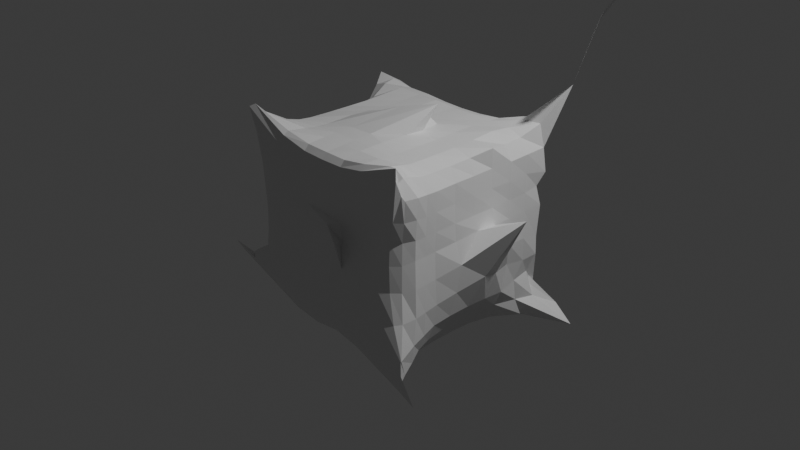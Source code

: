 # Source: UniqueGeometry.blend  (saved by Blender 4.2.66; exported with 4.5.12 LTS)
import bpy
from mathutils import Matrix  # noqa: F401  (used for matrix-valued properties, if any)

bpy.ops.wm.read_factory_settings(use_empty=True)
scene = bpy.context.scene
scene.name = 'Scene'

# ---- collections
col_collection = bpy.data.collections.new('Collection'); scene.collection.children.link(col_collection)

# ---- materials (node trees are filled in below, after node groups)
mat_material = bpy.data.materials.new('Material')
mat_material.alpha_threshold = 0.0
mat_material.use_transparent_shadow = False
mat_material.roughness = 0.5
mat_material.line_color = (0.0, 0.0, 0.0, 1.0)

# ---- material node trees
mat_material.use_nodes = True; mat_material.node_tree.nodes.clear()
_N = mat_material.node_tree.nodes; _L = mat_material.node_tree.links
n0 = _N.new('ShaderNodeOutputMaterial'); n0.name = 'Material Output'; n0.location = (300, 300)
n1 = _N.new('ShaderNodeBsdfPrincipled'); n1.name = 'Principled BSDF'; n1.location = (10, 300)
n1.inputs[3].default_value = 1.45
_L.new(n1.outputs[0], n0.inputs[0])
n0.is_active_output = True

# ---- world
world_world = bpy.data.worlds.new('World'); scene.world = world_world
world_world.use_nodes = True; world_world.node_tree.nodes.clear()
_N = world_world.node_tree.nodes; _L = world_world.node_tree.links
n0 = _N.new('ShaderNodeOutputWorld'); n0.name = 'World Output'; n0.location = (300, 300)
n1 = _N.new('ShaderNodeBackground'); n1.name = 'Background'; n1.location = (10, 300)
n1.inputs[0].default_value = (0.05088, 0.05088, 0.05088, 1.0)
_L.new(n1.outputs[0], n0.inputs[0])
n0.is_active_output = True
world_world.color = (0.05088, 0.05088, 0.05088)
world_world.sun_shadow_jitter_overblur = 0.0

# ---- cameras
cam_camera = bpy.data.cameras.new('Camera')
cam_camera.clip_end = 100.0
cam_camera.ortho_scale = 7.314

# ---- lights
light_light = bpy.data.lights.new('Light', 'POINT')
light_light.energy = 1000.0
light_light.shadow_soft_size = 0.1

# ---- meshes
me_cube = bpy.data.meshes.new('Cube')
me_cube.from_pydata([(1.176, 1.163, 1.448), (0.9601, 0.9396, -0.7193), (1.079, -1.053, 1.053), (1.068, -1.005, -1.041), (-0.9823, 0.9396, 1.001), (-0.5144, 1.117, -0.7789), (-0.9963, -0.9884, 1.107), (-1.341, -0.8607, -0.6072), (1.666, 0.8781, 2.31), (1.312, 1.285, 2.055), (1.96, 1.96, 3.384), (2.51, -2.51, 2.51), (0.9199, -0.9199, 0.9199), (0.6935, -0.6935, 0.6935), (0.9685, -1.24, 0.8269), (0.6258, -2.766, 1.522), (0.6062, -2.679, 1.474), (2.467, -3.592, 1.29), (0.806, -0.806, -0.806), (1.346, -3.426, -1.887), (1.389, -0.4547, -1.705), (-0.3097, 1.225, -0.8379), (0.9581, 0.9794, 1.041), (-1.001, 0.8618, 1.036), (1.025, 0.9311, -0.8297), (0.9997, 0.998, 0.1803), (-0.906, -0.9612, 0.1448), (0.8711, -0.9467, 0.1453), (-0.8872, 0.9475, 0.151), (0.9997, 0.998, 0.1803), (-0.9739, 0.8646, 0.1531), (-1.401, -0.7964, -0.6428), (1.029, -0.9205, 1.063), (-0.9697, -0.9381, 1.062), (1.049, -0.9124, -0.9576), (-0.9643, -0.899, 0.142), (0.9526, -0.862, 0.1452), (-0.8888, 0.004276, 0.914), (0.8626, 0.00671, -0.8208), (-1.047, -0.006308, 0.1848), (-0.8964, 0.02459, -0.8367), (0.947, 0.001803, 0.9573), (1.05, 0.03592, 0.2364), (-0.9339, -0.9755, 0.6368), (1.006, 1.043, 0.5282), (0.9796, -0.9998, 0.6385), (-0.9561, 0.9466, 0.6751), (1.006, 1.043, 0.5282), (-1.057, 0.8683, 0.7002), (-0.9843, -0.9112, 0.6197), (1.015, -0.8966, 0.6143), (1.02, 0.002621, 0.5943), (-1.026, -8.675e-05, 0.595), (0.02165, 0.9792, -0.8979), (0.006653, -0.9812, 0.9398), (0.01667, -0.9444, -0.8325), (0.004143, 0.9418, 0.8831), (0.01989, 0.9198, -0.9921), (0.002466, 0.877, 0.9656), (0.2239, 1.205, 0.2621), (0.2241, -1.125, 0.4006), (0.01305, -0.8745, -0.9434), (0.007103, -0.9271, 0.9999), (0.1799, 0.1891, 1.142), (0.01404, -0.01283, -1.042), (0.01109, 1.022, 0.595), (0.01164, -0.9997, 0.5949), (1.003, 0.9702, -0.3668), (0.9459, -0.9615, -0.4432), (-0.8736, 0.9773, -0.4088), (1.003, 0.9702, -0.3668), (-0.9814, 0.94, -0.4076), (-0.964, -0.9536, -0.3892), (1.0, -0.8986, -0.4334), (-1.043, -0.8848, -0.3882), (1.116, 0.08763, -0.2506), (-1.121, 0.01028, -0.1404), (0.07357, -1.014, -0.3369), (0.05227, 1.059, -0.398), (-0.9131, -0.9632, -0.108), (0.9961, 0.9698, -0.1628), (0.8766, -0.9433, -0.1321), (-0.8697, 0.9477, -0.1225), (0.9961, 0.9698, -0.1628), (-0.9779, 0.8664, -0.1181), (0.9564, -0.8657, -0.1305), (-0.9745, -0.901, -0.1061), (1.415, 0.3045, 0.3749), (-1.076, -0.007121, -0.03152), (0.4759, -1.258, 0.3489), (0.4153, 1.366, 0.03752), (0.9346, 0.9571, -0.6383), (1.081, -0.9999, -0.7623), (-0.73, 1.032, -0.648), (0.9421, 0.9048, -0.5645), (-0.7792, 1.002, -0.6683), (1.086, -0.9954, -0.755), (-1.313, -0.8302, -0.5483), (0.966, 0.01403, -0.621), (-1.058, 0.08323, -0.608), (0.01834, -0.9833, -0.6988), (0.02308, 1.025, -0.6978), (-1.267, -0.9058, -0.5339), (-0.9802, -0.9905, 0.9386), (0.9992, 1.002, 0.7963), (1.092, -1.003, 0.9365), (-1.044, 0.9451, 0.9528), (0.9992, 1.002, 0.7963), (-1.201, 0.863, 1.066), (-0.9991, -0.9237, 0.8715), (1.074, -0.9417, 0.8652), (1.011, 0.0009955, 0.7986), (-1.005, 0.0009698, 0.8006), (0.003891, 0.9956, 0.7816), (0.008022, -1.002, 0.8065), (-0.9576, -0.4439, -0.8412), (0.9419, -0.474, 0.9543), (1.01, -0.4963, 0.1872), (-0.8983, -0.4664, 0.9258), (0.8852, -0.4514, -0.8442), (-1.005, -0.4993, 0.1726), (-1.004, -0.4999, 0.5987), (1.025, -0.5011, 0.597), (0.06562, -0.4339, 1.061), (0.0003165, -0.504, -0.9986), (-1.05, -0.4326, -0.3334), (1.01, -0.4652, -0.3904), (-1.009, -0.4818, -0.07028), (1.016, -0.4924, -0.1043), (0.9659, -0.4511, -0.6441), (-1.07, -0.4514, -0.653), (-1.005, -0.4999, 0.806), (1.031, -0.5025, 0.809), (-0.9208, 0.4958, 0.9422), (0.889, 0.4987, -0.8281), (-1.139, 0.4476, 0.2152), (-0.8183, 0.5463, -0.8749), (0.9267, 0.5039, 0.9465), (1.02, 0.509, 0.1902), (1.02, 0.5066, 0.5904), (-1.04, 0.4976, 0.6129), (0.02827, 0.4833, -1.067), (0.005961, 0.5064, 1.008), (0.9832, 0.5466, -0.3407), (-1.101, 0.459, -0.3739), (1.031, 0.5176, -0.09197), (-1.634, 0.2144, 0.05406), (-0.9657, 0.5265, -0.6983), (0.9705, 0.4975, -0.643), (1.017, 0.507, 0.7962), (-1.032, 0.4992, 0.8249), (0.988, -0.954, -1.134), (0.5137, 0.9683, 0.9382), (0.5042, 0.8916, 0.9936), (0.5146, 1.038, 0.1579), (0.577, -0.9669, 1.069), (0.5099, 0.008686, 1.008), (0.5039, 1.013, 0.5912), (0.9307, 1.136, -0.9669), (0.6038, -1.033, 1.028), (1.008, 1.093, -1.106), (0.5194, -1.012, 0.1742), (0.844, -0.878, -1.143), (0.508, 0.001411, -1.004), (0.553, -1.025, 0.6329), (0.5889, -1.004, -0.4567), (0.5463, 1.032, -0.4236), (0.5258, -1.007, -0.1085), (0.5208, 1.045, -0.1199), (0.6868, 1.075, -0.721), (1.265, -1.013, -1.167), (0.6172, -1.05, 0.8924), (0.5021, 1.002, 0.7957), (0.5169, -0.4972, 1.016), (0.5321, -0.5002, -1.018), (0.5011, 0.5104, 1.013), (0.5644, 0.5264, -1.025), (-0.4544, 0.976, -0.8595), (-0.551, -0.9874, 1.02), (-0.4622, 0.9117, -0.9684), (-0.4753, -1.022, 0.2076), (-0.5854, -0.8818, -0.933), (-0.4927, -0.008063, -1.031), (-0.5216, -1.007, 0.6401), (-0.5761, -0.927, -0.7857), (-0.4999, 0.9496, 0.8965), (-0.5083, 0.8977, 0.9797), (-0.4731, 1.047, 0.1998), (-0.5378, -0.9381, 1.058), (-0.473, 0.02928, 1.029), (-0.5069, 1.029, 0.6011), (-0.4814, 1.045, -0.4062), (-0.5101, -1.003, -0.3901), (-0.4679, 1.077, -0.1017), (-0.4766, -1.013, -0.08655), (-0.5585, -0.9744, -0.6728), (-0.4714, 1.017, -0.7042), (-0.5115, 1.001, 0.8086), (-0.558, -1.012, 0.9002), (-0.5275, -0.4925, -0.9932), (-0.4887, -0.4854, 1.023), (-0.4689, 0.4908, -1.057), (-0.501, 0.5034, 1.008), (-0.545, 1.051, -0.8337), (-0.938, -1.016, 1.242), (-0.5408, 1.026, -0.9573), (-0.7493, -1.002, 0.1904), (-1.618, -0.7829, -0.6971), (-0.7531, 0.005198, -0.9994), (-0.807, -1.012, 0.6907), (-0.8048, -0.9944, -0.3911), (-0.7477, -0.9948, -0.101), (-1.209, -0.9474, -0.5683), (-0.9961, -1.048, 1.208), (-0.8043, -0.4898, -0.982), (-0.7004, 0.5255, -1.011), (-1.678, -0.8416, -0.5701), (-0.7598, 0.9517, 0.9404), (-0.7567, 0.8821, 0.9912), (-0.7543, 1.002, 0.1878), (-0.8613, -0.9575, 1.167), (-0.7465, 0.006043, 1.01), (-0.794, 0.9995, 0.6532), (-0.7349, 1.011, -0.4074), (-0.7181, 1.007, -0.1127), (-0.6447, 1.065, -0.7047), (-0.8159, 0.9988, 0.8793), (-0.7512, -0.4992, 1.016), (-0.7595, 0.5012, 1.014), (-0.2583, -0.9477, -0.8252), (-0.247, 0.9434, 0.884), (-0.2494, 0.8811, 0.9704), (-0.1192, 1.108, 0.2238), (-0.2514, -0.9266, 1.003), (-0.111, 0.1467, 1.114), (-0.2423, 1.024, 0.5966), (-0.2093, 1.058, -0.3957), (-0.03039, 1.222, -0.03431), (-0.2345, 1.016, -0.6953), (-0.2489, 0.9986, 0.7902), (-0.1941, -0.4412, 1.057), (-0.2456, 0.5059, 1.019), (-0.2335, 0.9695, -0.8764), (-0.2529, -0.9764, 0.946), (-0.2368, 0.915, -0.9851), (-0.1051, -1.064, 0.3202), (-0.2582, -0.8958, -0.9564), (-0.2283, -0.02506, -1.078), (-0.2373, -0.9978, 0.5962), (-0.2075, -1.014, -0.3589), (-0.001347, -1.111, 0.113), (-0.2507, -0.9862, -0.7023), (-0.2524, -1.003, 0.8143), (-0.253, -0.4985, -1.0), (-0.2008, 0.4508, -1.158), (0.3394, 0.9994, -0.8819), (0.2698, -0.9834, 0.9465), (0.3346, 0.9462, -1.0), (0.3098, -1.033, 0.2366), (0.3288, -0.8866, -0.9872), (0.2581, -0.001898, -1.012), (0.2654, -1.004, 0.6095), (0.2984, -1.006, -0.4065), (0.3311, -1.052, -0.05326), (0.3504, -0.9861, -0.7441), (0.2717, -1.014, 0.8146), (0.2666, -0.5004, -1.009), (0.2831, 0.509, -1.022), (0.359, -0.9502, -0.8987), (0.2561, 0.9482, 0.8978), (0.2533, 0.8791, 0.9727), (0.3135, 1.08, 0.1793), (0.268, -0.9327, 1.003), (0.2913, 0.04233, 1.032), (0.2576, 1.024, 0.5928), (0.2893, 1.051, -0.4116), (0.3284, 1.107, -0.09006), (0.3214, 1.025, -0.7045), (0.2532, 1.002, 0.7942), (0.278, -0.4782, 1.048), (0.2542, 0.5049, 1.009), (1.082, -0.9634, -1.071), (0.7948, 1.028, 1.062), (0.7507, 0.9396, 1.028), (0.7589, 1.016, 0.1947), (0.9552, -0.9987, 1.175), (0.754, 0.002351, 1.003), (0.7525, 1.046, 0.5917), (0.7885, 1.047, -0.4167), (0.7637, 1.055, -0.1016), (0.9304, 1.039, -0.7343), (0.7505, 1.017, 0.7953), (0.7669, -0.5027, 1.014), (0.7526, 0.5141, 1.029), (1.166, 1.15, -0.942), (1.12, -1.093, 1.236), (1.383, 1.143, -1.11), (0.7627, -1.006, 0.1856), (0.9815, -0.8846, -1.078), (0.7579, 0.002413, -1.001), (0.9021, -1.033, 0.7306), (0.8329, -1.003, -0.4567), (0.7668, -1.003, -0.118), (1.091, -1.007, -0.9114), (1.18, -1.149, 1.148), (0.7764, -0.4934, -1.011), (0.8033, 0.5224, -1.019), (-0.8896, -0.2392, 0.9162), (0.8652, -0.2316, -0.8253), (-1.024, -0.2487, 0.1784), (-1.019, -0.2496, 0.5949), (-1.06, -0.2055, -0.1046), (-1.034, -0.2261, -0.03374), (-1.105, -0.06028, -0.5427), (-1.001, -0.2488, 0.7998), (-0.9134, -0.2071, -0.8297), (0.9329, -0.2433, 0.9449), (1.024, -0.2345, 0.2043), (1.011, -0.2484, 0.5945), (0.3792, 0.1511, 1.299), (0.005157, -0.2523, -1.009), (1.033, -0.2189, -0.3465), (1.07, -0.2007, -0.03704), (0.9609, -0.2298, -0.6304), (1.011, -0.2496, 0.8002), (0.5103, -0.2495, -1.005), (0.5131, -0.2407, 1.015), (-0.4651, -0.2124, 1.043), (-0.5036, -0.2531, -1.002), (-0.7643, -0.2411, -0.9909), (-0.7461, -0.2433, 1.012), (0.008789, 0.02253, 1.207), (-0.2503, -0.2576, -1.01), (0.2576, -0.2506, -1.006), (0.3067, -0.1929, 1.055), (0.7568, -0.2484, 1.007), (0.7606, -0.2488, -1.004), (-0.8798, 0.2612, -0.8565), (1.002, 0.2505, 1.002), (1.053, 0.2713, 0.2183), (1.013, 0.248, 0.5942), (0.03816, 0.2107, -1.124), (0.02772, 0.2791, 1.022), (1.062, 0.2992, -0.3141), (1.166, 0.3635, 0.06211), (0.9674, 0.2599, -0.6296), (1.004, 0.2493, 0.7972), (-0.8922, 0.2508, 0.9156), (0.8675, 0.2521, -0.8226), (-1.109, 0.206, 0.2057), (-1.014, 0.2482, 0.5974), (-1.14, 0.2113, -0.3381), (-1.434, 0.06096, 0.01846), (-1.014, 0.2631, -0.6817), (-1.01, 0.2501, 0.8037), (0.5088, 0.2435, 1.018), (0.5163, 0.2552, -1.008), (-0.4709, 0.2217, -1.094), (-0.4917, 0.2606, 1.01), (-0.7411, 0.2531, -1.01), (-0.7501, 0.2532, 1.007), (-0.2259, 0.2761, 1.033), (-0.1217, 0.09272, -1.469), (0.265, 0.2483, -1.02), (0.2587, 0.2598, 1.032), (0.7545, 0.2455, 1.013), (0.7648, 0.2559, -1.004), (-0.9901, 0.7313, 1.017), (0.9553, 0.7399, -0.8326), (-1.041, 0.7341, 0.196), (-1.088, 0.747, 0.6898), (-1.011, 0.7493, -0.3995), (-1.08, 0.7142, -0.09042), (-0.7975, 0.8661, -0.6955), (-1.146, 0.746, 0.9636), (-0.3301, 1.06, -0.8572), (0.9134, 0.7432, 0.9463), (1.005, 0.7534, 0.1818), (1.003, 0.7513, 0.5905), (0.02192, 0.7536, -1.019), (0.002111, 0.7527, 1.004), (0.9885, 0.7885, -0.3813), (1.01, 0.7557, -0.1122), (0.9571, 0.7026, -0.5932), (1.01, 0.7507, 0.7973), (0.7882, 0.8718, -1.107), (0.5017, 0.7514, 1.001), (-0.5034, 0.7506, 1.01), (-0.4623, 0.7666, -1.013), (-0.5552, 0.867, -1.004), (-0.7647, 0.7466, 1.022), (-0.2472, 0.7526, 1.02), (-0.2331, 0.7488, -1.023), (0.3252, 0.7805, -1.03), (0.2517, 0.7534, 1.006), (0.7515, 0.7508, 1.003), (0.9761, 0.8254, -1.036), (-1.325, -0.7072, -0.7457), (0.9523, -0.7866, 1.008), (1.01, -0.75, 0.1834), (1.037, -0.759, 0.6094), (0.01421, -0.7397, 1.016), (0.01561, -0.7478, -1.005), (1.025, -0.7492, -0.4209), (1.019, -0.7503, -0.1149), (1.032, -0.7808, -0.699), (1.055, -0.7646, 0.8338), (-0.9316, -0.7765, 0.9838), (0.9913, -0.7648, -0.9141), (-0.9927, -0.747, 0.17), (-1.013, -0.7522, 0.6136), (-1.064, -0.7338, -0.3833), (-1.004, -0.7427, -0.08909), (-1.301, -0.7132, -0.6262), (-1.022, -0.7541, 0.8348), (0.5418, -0.7606, 1.049), (0.6427, -0.7524, -1.085), (-0.5599, -0.7436, -0.9838), (-0.5186, -0.7466, 1.035), (-1.036, -0.7208, -0.9288), (-0.7846, -0.763, 1.059), (-0.2426, -0.7409, 1.023), (-0.2574, -0.7491, -0.9976), (0.299, -0.7644, -1.023), (0.267, -0.7484, 1.037), (0.8275, -0.7731, 1.077), (0.8765, -0.7544, -1.06), (-0.908, -0.6234, 0.9417), (0.9232, -0.6132, -0.8701), (-1.0, -0.6248, 0.1707), (-1.007, -0.6258, 0.6042), (-1.047, -0.5957, -0.3727), (-1.007, -0.6138, -0.0822), (-1.149, -0.5928, -0.6534), (-1.01, -0.6264, 0.8156), (-1.095, -0.5911, -0.8066), (0.9547, -0.6362, 0.964), (1.009, -0.6236, 0.1845), (1.028, -0.6287, 0.6017), (0.02846, -0.5985, 1.033), (0.01101, -0.6224, -0.9982), (1.016, -0.6198, -0.4098), (1.017, -0.6218, -0.1116), (0.9965, -0.6138, -0.6747), (1.036, -0.632, 0.8171), (0.5251, -0.6275, 1.029), (0.5676, -0.626, -1.04), (-0.5402, -0.6195, -0.9888), (-0.5045, -0.6198, 1.023), (-0.8747, -0.6098, -0.9662), (-0.7588, -0.634, 1.028), (-0.2281, -0.6014, 1.032), (-0.2558, -0.6242, -0.9985), (0.2781, -0.6256, -1.016), (0.2695, -0.6152, 1.039), (0.7849, -0.6341, 1.03), (0.8121, -0.6254, -1.033), (0.9816, 0.9457, 0.3955), (0.8856, -0.9492, 0.3858), (-0.8914, 0.9462, 0.3937), (0.9816, 0.9457, 0.3955), (-0.9756, 0.8667, 0.3961), (-0.9773, -0.9169, 0.3953), (0.957, -0.8619, 0.3819), (1.022, 0.008226, 0.3978), (-1.028, -0.00262, 0.3922), (-0.9131, -0.973, 0.3981), (0.04987, -1.02, 0.4301), (0.04462, 1.036, 0.4015), (1.017, -0.4991, 0.3907), (-1.003, -0.4993, 0.3917), (-1.053, 0.4896, 0.4013), (1.014, 0.5063, 0.3888), (0.5224, -1.01, 0.4023), (0.5074, 1.023, 0.3869), (-0.4996, 1.009, 0.3863), (-0.4952, -1.012, 0.4105), (-0.7637, 1.001, 0.4051), (-0.7585, -1.004, 0.4087), (-0.2103, -1.003, 0.4311), (-0.2169, 1.054, 0.3992), (0.2719, 1.036, 0.3921), (0.2768, -1.013, 0.4093), (0.7775, -1.019, 0.4035), (0.7543, 1.076, 0.3856), (1.018, -0.2452, 0.3935), (-1.024, -0.2497, 0.3909), (-1.037, 0.2408, 0.3957), (1.024, 0.2519, 0.3959), (1.003, 0.7521, 0.3859), (-1.031, 0.745, 0.4115), (-1.005, -0.7505, 0.3955), (1.016, -0.7531, 0.3932), (1.018, -0.6257, 0.3914), (-1.004, -0.6248, 0.3932)], [(2, 11), (2, 12), (12, 13), (13, 14), (14, 15), (15, 16), (16, 17), (3, 18), (18, 19), (19, 20)], [(220, 33, 6, 204), (213, 204, 6, 103), (108, 23, 4, 106), (298, 34, 3, 281), (110, 32, 2, 105), (291, 282, 0, 104), (0, 8, 10, 9), (104, 0, 22, 107), (294, 1, 24, 296), (374, 367, 23, 108), (217, 4, 23, 218), (372, 369, 30, 84), (80, 25, 29, 83), (289, 284, 25, 80), (85, 36, 27, 81), (84, 30, 28, 82), (211, 206, 26, 79), (404, 399, 36, 85), (79, 26, 35, 86), (103, 6, 33, 109), (406, 398, 32, 110), (426, 408, 34, 298), (420, 407, 33, 220), (360, 347, 37, 221), (366, 348, 38, 299), (346, 338, 41, 111), (344, 339, 42, 87), (312, 309, 39, 88), (314, 307, 37, 112), (486, 310, 52, 465), (488, 340, 51, 464), (492, 400, 50, 463), (466, 43, 49, 462), (490, 370, 48, 461), (457, 44, 47, 460), (484, 287, 44, 457), (463, 50, 45, 458), (461, 48, 46, 459), (478, 209, 43, 466), (482, 261, 66, 467), (480, 235, 65, 468), (362, 341, 64, 247), (364, 342, 63, 273), (424, 401, 62, 272), (422, 402, 61, 246), (263, 258, 60, 89), (237, 232, 59, 90), (269, 56, 58, 270), (242, 53, 57, 244), (239, 230, 56, 113), (246, 61, 55, 229), (265, 256, 54, 114), (272, 62, 54, 256), (238, 236, 78, 101), (264, 262, 77, 100), (313, 311, 76, 99), (345, 343, 75, 98), (102, 72, 74, 97), (405, 403, 73, 96), (212, 210, 72, 102), (95, 71, 69, 93), (96, 73, 68, 92), (290, 288, 67, 91), (91, 67, 70, 94), (373, 371, 71, 95), (236, 237, 90, 78), (262, 263, 89, 77), (311, 312, 88, 76), (343, 344, 87, 75), (72, 79, 86, 74), (403, 404, 85, 73), (210, 211, 79, 72), (71, 84, 82, 69), (73, 85, 81, 68), (288, 289, 80, 67), (67, 80, 83, 70), (371, 372, 84, 71), (375, 373, 95, 21), (1, 91, 94, 24), (294, 290, 91, 1), (34, 96, 92, 3), (21, 95, 93, 5), (216, 212, 102, 7), (408, 405, 96, 34), (7, 102, 97, 31), (348, 345, 98, 38), (315, 313, 99, 40), (268, 264, 100, 55), (242, 238, 101, 53), (261, 265, 114, 66), (235, 239, 113, 65), (310, 314, 112, 52), (340, 346, 111, 51), (400, 406, 110, 50), (43, 103, 109, 49), (370, 374, 108, 48), (44, 104, 107, 47), (287, 291, 104, 44), (50, 110, 105, 45), (48, 108, 106, 46), (209, 213, 103, 43), (318, 324, 132, 122), (430, 434, 131, 121), (435, 433, 130, 115), (308, 323, 129, 119), (321, 322, 128, 126), (431, 432, 127, 125), (323, 321, 126, 129), (433, 431, 125, 130), (332, 320, 124, 253), (334, 319, 123, 279), (485, 318, 122, 469), (494, 430, 121, 470), (434, 427, 118, 131), (432, 429, 120, 127), (330, 307, 118, 227), (336, 308, 119, 305), (324, 316, 116, 132), (322, 317, 117, 128), (350, 354, 150, 140), (378, 384, 149, 139), (368, 383, 148, 134), (337, 353, 147, 136), (351, 352, 146, 144), (381, 382, 145, 143), (353, 351, 144, 147), (383, 381, 143, 148), (394, 380, 142, 280), (392, 379, 141, 254), (487, 350, 140, 471), (489, 378, 139, 472), (382, 377, 138, 145), (384, 376, 137, 149), (396, 368, 134, 306), (390, 367, 133, 228), (352, 349, 135, 146), (354, 347, 133, 150), (393, 385, 176, 267), (395, 386, 175, 293), (333, 325, 174, 266), (335, 326, 173, 292), (274, 278, 172, 157), (300, 304, 171, 164), (281, 303, 170, 151), (255, 277, 169, 158), (275, 276, 168, 166), (301, 302, 167, 165), (277, 275, 166, 169), (303, 301, 165, 170), (285, 155, 159, 295), (304, 295, 159, 171), (282, 152, 153, 283), (302, 297, 161, 167), (425, 415, 155, 285), (365, 355, 156, 286), (483, 300, 164, 473), (481, 274, 157, 474), (363, 356, 163, 260), (423, 416, 162, 259), (276, 271, 154, 168), (255, 158, 160, 257), (278, 269, 152, 172), (259, 162, 151, 268), (391, 387, 202, 241), (389, 388, 201, 215), (331, 327, 200, 240), (329, 328, 199, 214), (248, 252, 198, 183), (222, 226, 197, 190), (203, 225, 196, 177), (229, 251, 195, 184), (249, 250, 194, 192), (223, 224, 193, 191), (251, 249, 192, 195), (225, 223, 191, 196), (207, 181, 184, 216), (226, 217, 185, 197), (203, 177, 179, 205), (224, 219, 187, 193), (419, 417, 181, 207), (359, 357, 182, 208), (477, 222, 190, 475), (479, 248, 183, 476), (361, 358, 189, 234), (421, 418, 188, 233), (250, 245, 180, 194), (230, 185, 186, 231), (252, 243, 178, 198), (233, 188, 178, 243), (459, 46, 222, 477), (337, 359, 208, 40), (397, 419, 207, 31), (82, 28, 219, 224), (5, 203, 205, 21), (106, 4, 217, 226), (31, 207, 216, 7), (93, 69, 223, 225), (69, 82, 224, 223), (5, 93, 225, 203), (46, 106, 226, 222), (315, 329, 214, 115), (375, 389, 215, 136), (387, 390, 228, 202), (327, 330, 227, 200), (183, 198, 213, 209), (184, 195, 212, 216), (192, 194, 211, 210), (195, 192, 210, 212), (476, 183, 209, 478), (358, 360, 221, 189), (418, 420, 220, 188), (194, 180, 206, 211), (185, 217, 218, 186), (198, 178, 204, 213), (188, 220, 204, 178), (62, 233, 243, 54), (114, 54, 243, 252), (56, 230, 231, 58), (89, 60, 245, 250), (401, 421, 233, 62), (342, 361, 234, 63), (467, 66, 248, 479), (100, 77, 249, 251), (77, 89, 250, 249), (55, 100, 251, 229), (66, 114, 252, 248), (319, 331, 240, 123), (380, 391, 241, 142), (388, 392, 254, 201), (328, 332, 253, 199), (190, 197, 239, 235), (177, 196, 238, 242), (191, 193, 237, 236), (196, 191, 236, 238), (181, 246, 229, 184), (197, 185, 230, 239), (177, 242, 244, 179), (193, 187, 232, 237), (417, 422, 246, 181), (357, 362, 247, 182), (475, 190, 235, 480), (61, 259, 268, 55), (113, 56, 269, 278), (53, 255, 257, 57), (90, 59, 271, 276), (402, 423, 259, 61), (341, 363, 260, 64), (468, 65, 274, 481), (101, 78, 275, 277), (78, 90, 276, 275), (53, 101, 277, 255), (65, 113, 278, 274), (320, 333, 266, 124), (379, 393, 267, 141), (386, 394, 280, 175), (326, 334, 279, 173), (164, 171, 265, 261), (151, 170, 264, 268), (165, 167, 263, 262), (170, 165, 262, 264), (155, 272, 256, 159), (171, 159, 256, 265), (152, 269, 270, 153), (167, 161, 258, 263), (415, 424, 272, 155), (355, 364, 273, 156), (473, 164, 261, 482), (458, 45, 300, 483), (338, 365, 286, 41), (398, 425, 285, 32), (81, 27, 297, 302), (0, 282, 283, 22), (105, 2, 295, 304), (32, 285, 295, 2), (92, 68, 301, 303), (68, 81, 302, 301), (3, 92, 303, 281), (45, 105, 304, 300), (316, 335, 292, 116), (376, 395, 293, 137), (385, 396, 306, 176), (325, 336, 305, 174), (157, 172, 291, 287), (158, 169, 290, 294), (166, 168, 289, 288), (169, 166, 288, 290), (474, 157, 287, 484), (356, 366, 299, 163), (416, 426, 298, 162), (168, 154, 284, 289), (158, 294, 296, 160), (172, 152, 282, 291), (162, 298, 281, 151), (163, 299, 336, 325), (41, 286, 335, 316), (156, 273, 334, 326), (64, 260, 333, 320), (182, 247, 332, 328), (63, 234, 331, 319), (189, 221, 330, 327), (40, 208, 329, 315), (208, 182, 328, 329), (234, 189, 327, 331), (286, 156, 326, 335), (260, 163, 325, 333), (87, 42, 317, 322), (111, 41, 316, 324), (299, 38, 308, 336), (221, 37, 307, 330), (464, 51, 318, 485), (273, 63, 319, 334), (247, 64, 320, 332), (98, 75, 321, 323), (75, 87, 322, 321), (38, 98, 323, 308), (51, 111, 324, 318), (121, 131, 314, 310), (115, 130, 313, 315), (125, 127, 312, 311), (130, 125, 311, 313), (470, 121, 310, 486), (131, 118, 307, 314), (127, 120, 309, 312), (176, 306, 366, 356), (137, 293, 365, 338), (175, 280, 364, 355), (141, 267, 363, 341), (201, 254, 362, 357), (142, 241, 361, 342), (202, 228, 360, 358), (136, 215, 359, 337), (241, 202, 358, 361), (215, 201, 357, 359), (267, 176, 356, 363), (293, 175, 355, 365), (112, 37, 347, 354), (88, 39, 349, 352), (465, 52, 350, 487), (99, 76, 351, 353), (76, 88, 352, 351), (40, 99, 353, 337), (52, 112, 354, 350), (139, 149, 346, 340), (134, 148, 345, 348), (143, 145, 344, 343), (148, 143, 343, 345), (280, 142, 342, 364), (254, 141, 341, 362), (472, 139, 340, 488), (145, 138, 339, 344), (149, 137, 338, 346), (306, 134, 348, 366), (228, 133, 347, 360), (160, 296, 396, 385), (22, 283, 395, 376), (153, 270, 394, 386), (57, 257, 393, 379), (179, 244, 392, 388), (58, 231, 391, 380), (186, 218, 390, 387), (21, 205, 389, 375), (205, 179, 388, 389), (231, 186, 387, 391), (283, 153, 386, 395), (257, 160, 385, 393), (218, 23, 367, 390), (296, 24, 368, 396), (107, 22, 376, 384), (83, 29, 377, 382), (460, 47, 378, 489), (244, 57, 379, 392), (270, 58, 380, 394), (94, 70, 381, 383), (70, 83, 382, 381), (24, 94, 383, 368), (47, 107, 384, 378), (140, 150, 374, 370), (136, 147, 373, 375), (144, 146, 372, 371), (147, 144, 371, 373), (471, 140, 370, 490), (146, 135, 369, 372), (150, 133, 367, 374), (446, 456, 426, 416), (436, 455, 425, 398), (445, 454, 424, 415), (440, 453, 423, 402), (447, 452, 422, 417), (439, 451, 421, 401), (448, 450, 420, 418), (435, 449, 419, 397), (451, 448, 418, 421), (449, 447, 417, 419), (453, 446, 416, 423), (455, 445, 415, 425), (86, 35, 409, 412), (109, 33, 407, 414), (462, 49, 410, 491), (97, 74, 411, 413), (74, 86, 412, 411), (31, 97, 413, 397), (49, 109, 414, 410), (438, 444, 406, 400), (428, 443, 405, 408), (441, 442, 404, 403), (443, 441, 403, 405), (452, 440, 402, 422), (454, 439, 401, 424), (493, 438, 400, 492), (450, 427, 407, 420), (456, 428, 408, 426), (444, 436, 398, 406), (442, 437, 399, 404), (128, 117, 437, 442), (132, 116, 436, 444), (305, 119, 428, 456), (227, 118, 427, 450), (469, 122, 438, 493), (279, 123, 439, 454), (253, 124, 440, 452), (129, 126, 441, 443), (126, 128, 442, 441), (119, 129, 443, 428), (122, 132, 444, 438), (292, 173, 445, 455), (266, 174, 446, 453), (214, 199, 447, 449), (240, 200, 448, 451), (115, 214, 449, 435), (200, 227, 450, 448), (123, 240, 451, 439), (199, 253, 452, 447), (124, 266, 453, 440), (173, 279, 454, 445), (116, 292, 455, 436), (174, 305, 456, 446), (412, 409, 429, 432), (414, 407, 427, 434), (491, 410, 430, 494), (413, 411, 431, 433), (411, 412, 432, 431), (397, 413, 433, 435), (410, 414, 434, 430), (409, 491, 494, 429), (117, 469, 493, 437), (437, 493, 492, 399), (35, 462, 491, 409), (135, 471, 490, 369), (29, 460, 489, 377), (138, 472, 488, 339), (39, 465, 487, 349), (120, 470, 486, 309), (42, 464, 485, 317), (154, 474, 484, 284), (27, 458, 483, 297), (161, 473, 482, 258), (59, 468, 481, 271), (187, 475, 480, 232), (60, 467, 479, 245), (180, 476, 478, 206), (28, 459, 477, 219), (245, 479, 476, 180), (219, 477, 475, 187), (271, 481, 474, 154), (297, 483, 473, 161), (377, 489, 472, 138), (349, 487, 471, 135), (429, 494, 470, 120), (317, 485, 469, 117), (232, 480, 468, 59), (258, 482, 467, 60), (206, 478, 466, 26), (30, 461, 459, 28), (36, 463, 458, 27), (284, 484, 457, 25), (25, 457, 460, 29), (369, 490, 461, 30), (26, 466, 462, 35), (399, 492, 463, 36), (339, 488, 464, 42), (309, 486, 465, 39)])
_uv = me_cube.uv_layers.new(name='UVMap')
_uv.uv.foreach_set('vector', [0.8438, 0.75, 0.875, 0.75, 0.875, 0.75, 0.8438, 0.75, 0.5993, 0.9688, 0.625, 0.9688, 0.625, 1.0, 0.5993, 1.0, 0.5993, 0.25, 0.625, 0.25, 0.625, 0.25, 0.5993, 0.25, 0.3438, 0.75, 0.375, 0.75, 0.375, 0.75, 0.3438, 0.75, 0.5993, 0.75, 0.625, 0.75, 0.625, 0.75, 0.5993, 0.75, 0.5993, 0.4688, 0.625, 0.4688, 0.625, 0.5, 0.5993, 0.5, 0.0, 0.0, 0.0, 0.0, 0.0, 0.0, 0.0, 0.0, 0.5993, 0.5, 0.625, 0.5, 0.625, 0.5, 0.5993, 0.5, 0.375, 0.4688, 0.375, 0.5, 0.375, 0.5, 0.375, 0.4688, 0.5993, 0.2188, 0.625, 0.2188, 0.625, 0.25, 0.5993, 0.25, 0.625, 0.2812, 0.625, 0.25, 0.625, 0.25, 0.625, 0.2812, 0.4855, 0.2188, 0.5223, 0.2188, 0.5223, 0.25, 0.4855, 0.25, 0.4855, 0.5, 0.5223, 0.5, 0.5223, 0.5, 0.4855, 0.5, 0.4855, 0.4688, 0.5223, 0.4688, 0.5223, 0.5, 0.4855, 0.5, 0.4855, 0.75, 0.5223, 0.75, 0.5223, 0.75, 0.4855, 0.75, 0.4855, 0.25, 0.5223, 0.25, 0.5223, 0.25, 0.4855, 0.25, 0.4855, 0.9688, 0.5223, 0.9688, 0.5223, 1.0, 0.4855, 1.0, 0.4855, 0.7188, 0.5223, 0.7188, 0.5223, 0.75, 0.4855, 0.75, 0.4855, 1.0, 0.5223, 1.0, 0.5223, 1.0, 0.4855, 1.0, 0.5993, 1.0, 0.625, 1.0, 0.625, 1.0, 0.5993, 1.0, 0.5993, 0.7188, 0.625, 0.7188, 0.625, 0.75, 0.5993, 0.75, 0.3438, 0.7188, 0.375, 0.7188, 0.375, 0.75, 0.3438, 0.75, 0.8438, 0.7188, 0.875, 0.7188, 0.875, 0.75, 0.8438, 0.75, 0.8438, 0.5938, 0.875, 0.5938, 0.875, 0.625, 0.8438, 0.625, 0.3438, 0.5938, 0.375, 0.5938, 0.375, 0.625, 0.3438, 0.625, 0.5993, 0.5938, 0.625, 0.5938, 0.625, 0.625, 0.5993, 0.625, 0.4855, 0.5938, 0.5223, 0.5938, 0.5223, 0.625, 0.4855, 0.625, 0.4855, 0.09375, 0.5223, 0.09375, 0.5223, 0.125, 0.4855, 0.125, 0.5993, 0.09375, 0.625, 0.09375, 0.625, 0.125, 0.5993, 0.125, 0.548, 0.09375, 0.5737, 0.09375, 0.5737, 0.125, 0.548, 0.125, 0.548, 0.5938, 0.5737, 0.5938, 0.5737, 0.625, 0.548, 0.625, 0.548, 0.7188, 0.5737, 0.7188, 0.5737, 0.75, 0.548, 0.75, 0.548, 1.0, 0.5737, 1.0, 0.5737, 1.0, 0.548, 1.0, 0.548, 0.2188, 0.5737, 0.2188, 0.5737, 0.25, 0.548, 0.25, 0.548, 0.5, 0.5737, 0.5, 0.5737, 0.5, 0.548, 0.5, 0.548, 0.4688, 0.5737, 0.4688, 0.5737, 0.5, 0.548, 0.5, 0.548, 0.75, 0.5737, 0.75, 0.5737, 0.75, 0.548, 0.75, 0.548, 0.25, 0.5737, 0.25, 0.5737, 0.25, 0.548, 0.25, 0.548, 0.9688, 0.5737, 0.9688, 0.5737, 1.0, 0.548, 1.0, 0.548, 0.8438, 0.5737, 0.8438, 0.5737, 0.875, 0.548, 0.875, 0.548, 0.3438, 0.5737, 0.3438, 0.5737, 0.375, 0.548, 0.375, 0.2188, 0.5938, 0.25, 0.5938, 0.25, 0.625, 0.2188, 0.625, 0.7188, 0.5938, 0.75, 0.5938, 0.75, 0.625, 0.7188, 0.625, 0.7188, 0.7188, 0.75, 0.7188, 0.75, 0.75, 0.7188, 0.75, 0.2188, 0.7188, 0.25, 0.7188, 0.25, 0.75, 0.2188, 0.75, 0.4855, 0.8438, 0.5223, 0.8438, 0.5223, 0.875, 0.4855, 0.875, 0.4855, 0.3438, 0.5223, 0.3438, 0.5223, 0.375, 0.4855, 0.375, 0.625, 0.4062, 0.625, 0.375, 0.625, 0.375, 0.625, 0.4062, 0.375, 0.3438, 0.375, 0.375, 0.375, 0.375, 0.375, 0.3438, 0.5993, 0.3438, 0.625, 0.3438, 0.625, 0.375, 0.5993, 0.375, 0.2188, 0.75, 0.25, 0.75, 0.25, 0.75, 0.2188, 0.75, 0.5993, 0.8438, 0.625, 0.8438, 0.625, 0.875, 0.5993, 0.875, 0.7188, 0.75, 0.75, 0.75, 0.75, 0.75, 0.7188, 0.75, 0.4118, 0.3438, 0.4487, 0.3438, 0.4487, 0.375, 0.4118, 0.375, 0.4118, 0.8438, 0.4487, 0.8438, 0.4487, 0.875, 0.4118, 0.875, 0.4118, 0.09375, 0.4487, 0.09375, 0.4487, 0.125, 0.4118, 0.125, 0.4118, 0.5938, 0.4487, 0.5938, 0.4487, 0.625, 0.4118, 0.625, 0.4118, 1.0, 0.4487, 1.0, 0.4487, 1.0, 0.4118, 1.0, 0.4118, 0.7188, 0.4487, 0.7188, 0.4487, 0.75, 0.4118, 0.75, 0.4118, 0.9688, 0.4487, 0.9688, 0.4487, 1.0, 0.4118, 1.0, 0.4118, 0.25, 0.4487, 0.25, 0.4487, 0.25, 0.4118, 0.25, 0.4118, 0.75, 0.4487, 0.75, 0.4487, 0.75, 0.4118, 0.75, 0.4118, 0.4688, 0.4487, 0.4688, 0.4487, 0.5, 0.4118, 0.5, 0.4118, 0.5, 0.4487, 0.5, 0.4487, 0.5, 0.4118, 0.5, 0.4118, 0.2188, 0.4487, 0.2188, 0.4487, 0.25, 0.4118, 0.25, 0.4487, 0.3438, 0.4855, 0.3438, 0.4855, 0.375, 0.4487, 0.375, 0.4487, 0.8438, 0.4855, 0.8438, 0.4855, 0.875, 0.4487, 0.875, 0.4487, 0.09375, 0.4855, 0.09375, 0.4855, 0.125, 0.4487, 0.125, 0.4487, 0.5938, 0.4855, 0.5938, 0.4855, 0.625, 0.4487, 0.625, 0.4487, 1.0, 0.4855, 1.0, 0.4855, 1.0, 0.4487, 1.0, 0.4487, 0.7188, 0.4855, 0.7188, 0.4855, 0.75, 0.4487, 0.75, 0.4487, 0.9688, 0.4855, 0.9688, 0.4855, 1.0, 0.4487, 1.0, 0.4487, 0.25, 0.4855, 0.25, 0.4855, 0.25, 0.4487, 0.25, 0.4487, 0.75, 0.4855, 0.75, 0.4855, 0.75, 0.4487, 0.75, 0.4487, 0.4688, 0.4855, 0.4688, 0.4855, 0.5, 0.4487, 0.5, 0.4487, 0.5, 0.4855, 0.5, 0.4855, 0.5, 0.4487, 0.5, 0.4487, 0.2188, 0.4855, 0.2188, 0.4855, 0.25, 0.4487, 0.25, 0.375, 0.2188, 0.4118, 0.2188, 0.4118, 0.25, 0.375, 0.25, 0.375, 0.5, 0.4118, 0.5, 0.4118, 0.5, 0.375, 0.5, 0.375, 0.4688, 0.4118, 0.4688, 0.4118, 0.5, 0.375, 0.5, 0.375, 0.75, 0.4118, 0.75, 0.4118, 0.75, 0.375, 0.75, 0.375, 0.25, 0.4118, 0.25, 0.4118, 0.25, 0.375, 0.25, 0.375, 0.9688, 0.4118, 0.9688, 0.4118, 1.0, 0.375, 1.0, 0.375, 0.7188, 0.4118, 0.7188, 0.4118, 0.75, 0.375, 0.75, 0.375, 1.0, 0.4118, 1.0, 0.4118, 1.0, 0.375, 1.0, 0.375, 0.5938, 0.4118, 0.5938, 0.4118, 0.625, 0.375, 0.625, 0.375, 0.09375, 0.4118, 0.09375, 0.4118, 0.125, 0.375, 0.125, 0.375, 0.8438, 0.4118, 0.8438, 0.4118, 0.875, 0.375, 0.875, 0.375, 0.3438, 0.4118, 0.3438, 0.4118, 0.375, 0.375, 0.375, 0.5737, 0.8438, 0.5993, 0.8438, 0.5993, 0.875, 0.5737, 0.875, 0.5737, 0.3438, 0.5993, 0.3438, 0.5993, 0.375, 0.5737, 0.375, 0.5737, 0.09375, 0.5993, 0.09375, 0.5993, 0.125, 0.5737, 0.125, 0.5737, 0.5938, 0.5993, 0.5938, 0.5993, 0.625, 0.5737, 0.625, 0.5737, 0.7188, 0.5993, 0.7188, 0.5993, 0.75, 0.5737, 0.75, 0.5737, 1.0, 0.5993, 1.0, 0.5993, 1.0, 0.5737, 1.0, 0.5737, 0.2188, 0.5993, 0.2188, 0.5993, 0.25, 0.5737, 0.25, 0.5737, 0.5, 0.5993, 0.5, 0.5993, 0.5, 0.5737, 0.5, 0.5737, 0.4688, 0.5993, 0.4688, 0.5993, 0.5, 0.5737, 0.5, 0.5737, 0.75, 0.5993, 0.75, 0.5993, 0.75, 0.5737, 0.75, 0.5737, 0.25, 0.5993, 0.25, 0.5993, 0.25, 0.5737, 0.25, 0.5737, 0.9688, 0.5993, 0.9688, 0.5993, 1.0, 0.5737, 1.0, 0.5737, 0.6562, 0.5993, 0.6562, 0.5993, 0.6875, 0.5737, 0.6875, 0.5737, 0.04688, 0.5993, 0.04688, 0.5993, 0.0625, 0.5737, 0.0625, 0.375, 0.04688, 0.4118, 0.04688, 0.4118, 0.0625, 0.375, 0.0625, 0.375, 0.6562, 0.4118, 0.6562, 0.4118, 0.6875, 0.375, 0.6875, 0.4487, 0.6562, 0.4855, 0.6562, 0.4855, 0.6875, 0.4487, 0.6875, 0.4487, 0.04688, 0.4855, 0.04688, 0.4855, 0.0625, 0.4487, 0.0625, 0.4118, 0.6562, 0.4487, 0.6562, 0.4487, 0.6875, 0.4118, 0.6875, 0.4118, 0.04688, 0.4487, 0.04688, 0.4487, 0.0625, 0.4118, 0.0625, 0.2188, 0.6562, 0.25, 0.6562, 0.25, 0.6875, 0.2188, 0.6875, 0.7188, 0.6562, 0.75, 0.6562, 0.75, 0.6875, 0.7188, 0.6875, 0.548, 0.6562, 0.5737, 0.6562, 0.5737, 0.6875, 0.548, 0.6875, 0.548, 0.04688, 0.5737, 0.04688, 0.5737, 0.0625, 0.548, 0.0625, 0.5993, 0.04688, 0.625, 0.04688, 0.625, 0.0625, 0.5993, 0.0625, 0.4855, 0.04688, 0.5223, 0.04688, 0.5223, 0.0625, 0.4855, 0.0625, 0.8438, 0.6562, 0.875, 0.6562, 0.875, 0.6875, 0.8438, 0.6875, 0.3438, 0.6562, 0.375, 0.6562, 0.375, 0.6875, 0.3438, 0.6875, 0.5993, 0.6562, 0.625, 0.6562, 0.625, 0.6875, 0.5993, 0.6875, 0.4855, 0.6562, 0.5223, 0.6562, 0.5223, 0.6875, 0.4855, 0.6875, 0.5737, 0.1562, 0.5993, 0.1562, 0.5993, 0.1875, 0.5737, 0.1875, 0.5737, 0.5312, 0.5993, 0.5312, 0.5993, 0.5625, 0.5737, 0.5625, 0.375, 0.5312, 0.4118, 0.5312, 0.4118, 0.5625, 0.375, 0.5625, 0.375, 0.1562, 0.4118, 0.1562, 0.4118, 0.1875, 0.375, 0.1875, 0.4487, 0.1562, 0.4855, 0.1562, 0.4855, 0.1875, 0.4487, 0.1875, 0.4487, 0.5312, 0.4855, 0.5312, 0.4855, 0.5625, 0.4487, 0.5625, 0.4118, 0.1562, 0.4487, 0.1562, 0.4487, 0.1875, 0.4118, 0.1875, 0.4118, 0.5312, 0.4487, 0.5312, 0.4487, 0.5625, 0.4118, 0.5625, 0.7188, 0.5312, 0.75, 0.5312, 0.75, 0.5625, 0.7188, 0.5625, 0.2188, 0.5312, 0.25, 0.5312, 0.25, 0.5625, 0.2188, 0.5625, 0.548, 0.1562, 0.5737, 0.1562, 0.5737, 0.1875, 0.548, 0.1875, 0.548, 0.5312, 0.5737, 0.5312, 0.5737, 0.5625, 0.548, 0.5625, 0.4855, 0.5312, 0.5223, 0.5312, 0.5223, 0.5625, 0.4855, 0.5625, 0.5993, 0.5312, 0.625, 0.5312, 0.625, 0.5625, 0.5993, 0.5625, 0.3438, 0.5312, 0.375, 0.5312, 0.375, 0.5625, 0.3438, 0.5625, 0.8438, 0.5312, 0.875, 0.5312, 0.875, 0.5625, 0.8438, 0.5625, 0.4855, 0.1562, 0.5223, 0.1562, 0.5223, 0.1875, 0.4855, 0.1875, 0.5993, 0.1562, 0.625, 0.1562, 0.625, 0.1875, 0.5993, 0.1875, 0.2812, 0.5312, 0.3125, 0.5312, 0.3125, 0.5625, 0.2812, 0.5625, 0.6562, 0.5312, 0.6875, 0.5312, 0.6875, 0.5625, 0.6562, 0.5625, 0.2812, 0.6562, 0.3125, 0.6562, 0.3125, 0.6875, 0.2812, 0.6875, 0.6562, 0.6562, 0.6875, 0.6562, 0.6875, 0.6875, 0.6562, 0.6875, 0.5737, 0.4062, 0.5993, 0.4062, 0.5993, 0.4375, 0.5737, 0.4375, 0.5737, 0.7812, 0.5993, 0.7812, 0.5993, 0.8125, 0.5737, 0.8125, 0.375, 0.7812, 0.4118, 0.7812, 0.4118, 0.8125, 0.375, 0.8125, 0.375, 0.4062, 0.4118, 0.4062, 0.4118, 0.4375, 0.375, 0.4375, 0.4487, 0.4062, 0.4855, 0.4062, 0.4855, 0.4375, 0.4487, 0.4375, 0.4487, 0.7812, 0.4855, 0.7812, 0.4855, 0.8125, 0.4487, 0.8125, 0.4118, 0.4062, 0.4487, 0.4062, 0.4487, 0.4375, 0.4118, 0.4375, 0.4118, 0.7812, 0.4487, 0.7812, 0.4487, 0.8125, 0.4118, 0.8125, 0.6562, 0.75, 0.6875, 0.75, 0.6875, 0.75, 0.6562, 0.75, 0.5993, 0.7812, 0.625, 0.7812, 0.625, 0.8125, 0.5993, 0.8125, 0.625, 0.4688, 0.625, 0.4375, 0.625, 0.4375, 0.625, 0.4688, 0.4855, 0.7812, 0.5223, 0.7812, 0.5223, 0.8125, 0.4855, 0.8125, 0.6562, 0.7188, 0.6875, 0.7188, 0.6875, 0.75, 0.6562, 0.75, 0.6562, 0.5938, 0.6875, 0.5938, 0.6875, 0.625, 0.6562, 0.625, 0.548, 0.7812, 0.5737, 0.7812, 0.5737, 0.8125, 0.548, 0.8125, 0.548, 0.4062, 0.5737, 0.4062, 0.5737, 0.4375, 0.548, 0.4375, 0.2812, 0.5938, 0.3125, 0.5938, 0.3125, 0.625, 0.2812, 0.625, 0.2812, 0.7188, 0.3125, 0.7188, 0.3125, 0.75, 0.2812, 0.75, 0.4855, 0.4062, 0.5223, 0.4062, 0.5223, 0.4375, 0.4855, 0.4375, 0.375, 0.4062, 0.375, 0.4375, 0.375, 0.4375, 0.375, 0.4062, 0.5993, 0.4062, 0.625, 0.4062, 0.625, 0.4375, 0.5993, 0.4375, 0.2812, 0.75, 0.3125, 0.75, 0.3125, 0.75, 0.2812, 0.75, 0.7812, 0.5312, 0.8125, 0.5312, 0.8125, 0.5625, 0.7812, 0.5625, 0.1562, 0.5312, 0.1875, 0.5312, 0.1875, 0.5625, 0.1562, 0.5625, 0.7812, 0.6562, 0.8125, 0.6562, 0.8125, 0.6875, 0.7812, 0.6875, 0.1562, 0.6562, 0.1875, 0.6562, 0.1875, 0.6875, 0.1562, 0.6875, 0.5737, 0.9062, 0.5993, 0.9062, 0.5993, 0.9375, 0.5737, 0.9375, 0.5737, 0.2812, 0.5993, 0.2812, 0.5993, 0.3125, 0.5737, 0.3125, 0.375, 0.2812, 0.4118, 0.2812, 0.4118, 0.3125, 0.375, 0.3125, 0.375, 0.9062, 0.4118, 0.9062, 0.4118, 0.9375, 0.375, 0.9375, 0.4487, 0.9062, 0.4855, 0.9062, 0.4855, 0.9375, 0.4487, 0.9375, 0.4487, 0.2812, 0.4855, 0.2812, 0.4855, 0.3125, 0.4487, 0.3125, 0.4118, 0.9062, 0.4487, 0.9062, 0.4487, 0.9375, 0.4118, 0.9375, 0.4118, 0.2812, 0.4487, 0.2812, 0.4487, 0.3125, 0.4118, 0.3125, 0.1562, 0.75, 0.1875, 0.75, 0.1875, 0.75, 0.1562, 0.75, 0.5993, 0.2812, 0.625, 0.2812, 0.625, 0.3125, 0.5993, 0.3125, 0.375, 0.2812, 0.375, 0.3125, 0.375, 0.3125, 0.375, 0.2812, 0.4855, 0.2812, 0.5223, 0.2812, 0.5223, 0.3125, 0.4855, 0.3125, 0.1562, 0.7188, 0.1875, 0.7188, 0.1875, 0.75, 0.1562, 0.75, 0.1562, 0.5938, 0.1875, 0.5938, 0.1875, 0.625, 0.1562, 0.625, 0.548, 0.2812, 0.5737, 0.2812, 0.5737, 0.3125, 0.548, 0.3125, 0.548, 0.9062, 0.5737, 0.9062, 0.5737, 0.9375, 0.548, 0.9375, 0.7812, 0.5938, 0.8125, 0.5938, 0.8125, 0.625, 0.7812, 0.625, 0.7812, 0.7188, 0.8125, 0.7188, 0.8125, 0.75, 0.7812, 0.75, 0.4855, 0.9062, 0.5223, 0.9062, 0.5223, 0.9375, 0.4855, 0.9375, 0.625, 0.3438, 0.625, 0.3125, 0.625, 0.3125, 0.625, 0.3438, 0.5993, 0.9062, 0.625, 0.9062, 0.625, 0.9375, 0.5993, 0.9375, 0.7812, 0.75, 0.8125, 0.75, 0.8125, 0.75, 0.7812, 0.75, 0.548, 0.25, 0.5737, 0.25, 0.5737, 0.2812, 0.548, 0.2812, 0.125, 0.5938, 0.1562, 0.5938, 0.1562, 0.625, 0.125, 0.625, 0.125, 0.7188, 0.1562, 0.7188, 0.1562, 0.75, 0.125, 0.75, 0.4855, 0.25, 0.5223, 0.25, 0.5223, 0.2812, 0.4855, 0.2812, 0.375, 0.25, 0.375, 0.2812, 0.375, 0.2812, 0.375, 0.25, 0.5993, 0.25, 0.625, 0.25, 0.625, 0.2812, 0.5993, 0.2812, 0.125, 0.75, 0.1562, 0.75, 0.1562, 0.75, 0.125, 0.75, 0.4118, 0.25, 0.4487, 0.25, 0.4487, 0.2812, 0.4118, 0.2812, 0.4487, 0.25, 0.4855, 0.25, 0.4855, 0.2812, 0.4487, 0.2812, 0.375, 0.25, 0.4118, 0.25, 0.4118, 0.2812, 0.375, 0.2812, 0.5737, 0.25, 0.5993, 0.25, 0.5993, 0.2812, 0.5737, 0.2812, 0.125, 0.6562, 0.1562, 0.6562, 0.1562, 0.6875, 0.125, 0.6875, 0.125, 0.5312, 0.1562, 0.5312, 0.1562, 0.5625, 0.125, 0.5625, 0.8125, 0.5312, 0.8438, 0.5312, 0.8438, 0.5625, 0.8125, 0.5625, 0.8125, 0.6562, 0.8438, 0.6562, 0.8438, 0.6875, 0.8125, 0.6875, 0.5737, 0.9375, 0.5993, 0.9375, 0.5993, 0.9688, 0.5737, 0.9688, 0.375, 0.9375, 0.4118, 0.9375, 0.4118, 0.9688, 0.375, 0.9688, 0.4487, 0.9375, 0.4855, 0.9375, 0.4855, 0.9688, 0.4487, 0.9688, 0.4118, 0.9375, 0.4487, 0.9375, 0.4487, 0.9688, 0.4118, 0.9688, 0.548, 0.9375, 0.5737, 0.9375, 0.5737, 0.9688, 0.548, 0.9688, 0.8125, 0.5938, 0.8438, 0.5938, 0.8438, 0.625, 0.8125, 0.625, 0.8125, 0.7188, 0.8438, 0.7188, 0.8438, 0.75, 0.8125, 0.75, 0.4855, 0.9375, 0.5223, 0.9375, 0.5223, 0.9688, 0.4855, 0.9688, 0.625, 0.3125, 0.625, 0.2812, 0.625, 0.2812, 0.625, 0.3125, 0.5993, 0.9375, 0.625, 0.9375, 0.625, 0.9688, 0.5993, 0.9688, 0.8125, 0.75, 0.8438, 0.75, 0.8438, 0.75, 0.8125, 0.75, 0.75, 0.75, 0.7812, 0.75, 0.7812, 0.75, 0.75, 0.75, 0.5993, 0.875, 0.625, 0.875, 0.625, 0.9062, 0.5993, 0.9062, 0.625, 0.375, 0.625, 0.3438, 0.625, 0.3438, 0.625, 0.375, 0.4855, 0.875, 0.5223, 0.875, 0.5223, 0.9062, 0.4855, 0.9062, 0.75, 0.7188, 0.7812, 0.7188, 0.7812, 0.75, 0.75, 0.75, 0.75, 0.5938, 0.7812, 0.5938, 0.7812, 0.625, 0.75, 0.625, 0.548, 0.875, 0.5737, 0.875, 0.5737, 0.9062, 0.548, 0.9062, 0.4118, 0.875, 0.4487, 0.875, 0.4487, 0.9062, 0.4118, 0.9062, 0.4487, 0.875, 0.4855, 0.875, 0.4855, 0.9062, 0.4487, 0.9062, 0.375, 0.875, 0.4118, 0.875, 0.4118, 0.9062, 0.375, 0.9062, 0.5737, 0.875, 0.5993, 0.875, 0.5993, 0.9062, 0.5737, 0.9062, 0.75, 0.6562, 0.7812, 0.6562, 0.7812, 0.6875, 0.75, 0.6875, 0.75, 0.5312, 0.7812, 0.5312, 0.7812, 0.5625, 0.75, 0.5625, 0.1875, 0.5312, 0.2188, 0.5312, 0.2188, 0.5625, 0.1875, 0.5625, 0.1875, 0.6562, 0.2188, 0.6562, 0.2188, 0.6875, 0.1875, 0.6875, 0.5737, 0.3125, 0.5993, 0.3125, 0.5993, 0.3438, 0.5737, 0.3438, 0.375, 0.3125, 0.4118, 0.3125, 0.4118, 0.3438, 0.375, 0.3438, 0.4487, 0.3125, 0.4855, 0.3125, 0.4855, 0.3438, 0.4487, 0.3438, 0.4118, 0.3125, 0.4487, 0.3125, 0.4487, 0.3438, 0.4118, 0.3438, 0.1875, 0.75, 0.2188, 0.75, 0.2188, 0.75, 0.1875, 0.75, 0.5993, 0.3125, 0.625, 0.3125, 0.625, 0.3438, 0.5993, 0.3438, 0.375, 0.3125, 0.375, 0.3438, 0.375, 0.3438, 0.375, 0.3125, 0.4855, 0.3125, 0.5223, 0.3125, 0.5223, 0.3438, 0.4855, 0.3438, 0.1875, 0.7188, 0.2188, 0.7188, 0.2188, 0.75, 0.1875, 0.75, 0.1875, 0.5938, 0.2188, 0.5938, 0.2188, 0.625, 0.1875, 0.625, 0.548, 0.3125, 0.5737, 0.3125, 0.5737, 0.3438, 0.548, 0.3438, 0.25, 0.75, 0.2812, 0.75, 0.2812, 0.75, 0.25, 0.75, 0.5993, 0.375, 0.625, 0.375, 0.625, 0.4062, 0.5993, 0.4062, 0.375, 0.375, 0.375, 0.4062, 0.375, 0.4062, 0.375, 0.375, 0.4855, 0.375, 0.5223, 0.375, 0.5223, 0.4062, 0.4855, 0.4062, 0.25, 0.7188, 0.2812, 0.7188, 0.2812, 0.75, 0.25, 0.75, 0.25, 0.5938, 0.2812, 0.5938, 0.2812, 0.625, 0.25, 0.625, 0.548, 0.375, 0.5737, 0.375, 0.5737, 0.4062, 0.548, 0.4062, 0.4118, 0.375, 0.4487, 0.375, 0.4487, 0.4062, 0.4118, 0.4062, 0.4487, 0.375, 0.4855, 0.375, 0.4855, 0.4062, 0.4487, 0.4062, 0.375, 0.375, 0.4118, 0.375, 0.4118, 0.4062, 0.375, 0.4062, 0.5737, 0.375, 0.5993, 0.375, 0.5993, 0.4062, 0.5737, 0.4062, 0.25, 0.6562, 0.2812, 0.6562, 0.2812, 0.6875, 0.25, 0.6875, 0.25, 0.5312, 0.2812, 0.5312, 0.2812, 0.5625, 0.25, 0.5625, 0.6875, 0.5312, 0.7188, 0.5312, 0.7188, 0.5625, 0.6875, 0.5625, 0.6875, 0.6562, 0.7188, 0.6562, 0.7188, 0.6875, 0.6875, 0.6875, 0.5737, 0.8125, 0.5993, 0.8125, 0.5993, 0.8438, 0.5737, 0.8438, 0.375, 0.8125, 0.4118, 0.8125, 0.4118, 0.8438, 0.375, 0.8438, 0.4487, 0.8125, 0.4855, 0.8125, 0.4855, 0.8438, 0.4487, 0.8438, 0.4118, 0.8125, 0.4487, 0.8125, 0.4487, 0.8438, 0.4118, 0.8438, 0.6875, 0.75, 0.7188, 0.75, 0.7188, 0.75, 0.6875, 0.75, 0.5993, 0.8125, 0.625, 0.8125, 0.625, 0.8438, 0.5993, 0.8438, 0.625, 0.4375, 0.625, 0.4062, 0.625, 0.4062, 0.625, 0.4375, 0.4855, 0.8125, 0.5223, 0.8125, 0.5223, 0.8438, 0.4855, 0.8438, 0.6875, 0.7188, 0.7188, 0.7188, 0.7188, 0.75, 0.6875, 0.75, 0.6875, 0.5938, 0.7188, 0.5938, 0.7188, 0.625, 0.6875, 0.625, 0.548, 0.8125, 0.5737, 0.8125, 0.5737, 0.8438, 0.548, 0.8438, 0.548, 0.75, 0.5737, 0.75, 0.5737, 0.7812, 0.548, 0.7812, 0.625, 0.5938, 0.6562, 0.5938, 0.6562, 0.625, 0.625, 0.625, 0.625, 0.7188, 0.6562, 0.7188, 0.6562, 0.75, 0.625, 0.75, 0.4855, 0.75, 0.5223, 0.75, 0.5223, 0.7812, 0.4855, 0.7812, 0.625, 0.5, 0.625, 0.4688, 0.625, 0.4688, 0.625, 0.5, 0.5993, 0.75, 0.625, 0.75, 0.625, 0.7812, 0.5993, 0.7812, 0.625, 0.75, 0.6562, 0.75, 0.6562, 0.75, 0.625, 0.75, 0.4118, 0.75, 0.4487, 0.75, 0.4487, 0.7812, 0.4118, 0.7812, 0.4487, 0.75, 0.4855, 0.75, 0.4855, 0.7812, 0.4487, 0.7812, 0.375, 0.75, 0.4118, 0.75, 0.4118, 0.7812, 0.375, 0.7812, 0.5737, 0.75, 0.5993, 0.75, 0.5993, 0.7812, 0.5737, 0.7812, 0.625, 0.6562, 0.6562, 0.6562, 0.6562, 0.6875, 0.625, 0.6875, 0.625, 0.5312, 0.6562, 0.5312, 0.6562, 0.5625, 0.625, 0.5625, 0.3125, 0.5312, 0.3438, 0.5312, 0.3438, 0.5625, 0.3125, 0.5625, 0.3125, 0.6562, 0.3438, 0.6562, 0.3438, 0.6875, 0.3125, 0.6875, 0.5737, 0.4375, 0.5993, 0.4375, 0.5993, 0.4688, 0.5737, 0.4688, 0.375, 0.4375, 0.4118, 0.4375, 0.4118, 0.4688, 0.375, 0.4688, 0.4487, 0.4375, 0.4855, 0.4375, 0.4855, 0.4688, 0.4487, 0.4688, 0.4118, 0.4375, 0.4487, 0.4375, 0.4487, 0.4688, 0.4118, 0.4688, 0.548, 0.4375, 0.5737, 0.4375, 0.5737, 0.4688, 0.548, 0.4688, 0.3125, 0.5938, 0.3438, 0.5938, 0.3438, 0.625, 0.3125, 0.625, 0.3125, 0.7188, 0.3438, 0.7188, 0.3438, 0.75, 0.3125, 0.75, 0.4855, 0.4375, 0.5223, 0.4375, 0.5223, 0.4688, 0.4855, 0.4688, 0.375, 0.4375, 0.375, 0.4688, 0.375, 0.4688, 0.375, 0.4375, 0.5993, 0.4375, 0.625, 0.4375, 0.625, 0.4688, 0.5993, 0.4688, 0.3125, 0.75, 0.3438, 0.75, 0.3438, 0.75, 0.3125, 0.75, 0.3125, 0.625, 0.3438, 0.625, 0.3438, 0.6562, 0.3125, 0.6562, 0.625, 0.625, 0.6562, 0.625, 0.6562, 0.6562, 0.625, 0.6562, 0.6875, 0.625, 0.7188, 0.625, 0.7188, 0.6562, 0.6875, 0.6562, 0.25, 0.625, 0.2812, 0.625, 0.2812, 0.6562, 0.25, 0.6562, 0.1875, 0.625, 0.2188, 0.625, 0.2188, 0.6562, 0.1875, 0.6562, 0.75, 0.625, 0.7812, 0.625, 0.7812, 0.6562, 0.75, 0.6562, 0.8125, 0.625, 0.8438, 0.625, 0.8438, 0.6562, 0.8125, 0.6562, 0.125, 0.625, 0.1562, 0.625, 0.1562, 0.6562, 0.125, 0.6562, 0.1562, 0.625, 0.1875, 0.625, 0.1875, 0.6562, 0.1562, 0.6562, 0.7812, 0.625, 0.8125, 0.625, 0.8125, 0.6562, 0.7812, 0.6562, 0.6562, 0.625, 0.6875, 0.625, 0.6875, 0.6562, 0.6562, 0.6562, 0.2812, 0.625, 0.3125, 0.625, 0.3125, 0.6562, 0.2812, 0.6562, 0.4855, 0.625, 0.5223, 0.625, 0.5223, 0.6562, 0.4855, 0.6562, 0.5993, 0.625, 0.625, 0.625, 0.625, 0.6562, 0.5993, 0.6562, 0.3438, 0.625, 0.375, 0.625, 0.375, 0.6562, 0.3438, 0.6562, 0.8438, 0.625, 0.875, 0.625, 0.875, 0.6562, 0.8438, 0.6562, 0.548, 0.625, 0.5737, 0.625, 0.5737, 0.6562, 0.548, 0.6562, 0.7188, 0.625, 0.75, 0.625, 0.75, 0.6562, 0.7188, 0.6562, 0.2188, 0.625, 0.25, 0.625, 0.25, 0.6562, 0.2188, 0.6562, 0.4118, 0.625, 0.4487, 0.625, 0.4487, 0.6562, 0.4118, 0.6562, 0.4487, 0.625, 0.4855, 0.625, 0.4855, 0.6562, 0.4487, 0.6562, 0.375, 0.625, 0.4118, 0.625, 0.4118, 0.6562, 0.375, 0.6562, 0.5737, 0.625, 0.5993, 0.625, 0.5993, 0.6562, 0.5737, 0.6562, 0.5737, 0.0625, 0.5993, 0.0625, 0.5993, 0.09375, 0.5737, 0.09375, 0.375, 0.0625, 0.4118, 0.0625, 0.4118, 0.09375, 0.375, 0.09375, 0.4487, 0.0625, 0.4855, 0.0625, 0.4855, 0.09375, 0.4487, 0.09375, 0.4118, 0.0625, 0.4487, 0.0625, 0.4487, 0.09375, 0.4118, 0.09375, 0.548, 0.0625, 0.5737, 0.0625, 0.5737, 0.09375, 0.548, 0.09375, 0.5993, 0.0625, 0.625, 0.0625, 0.625, 0.09375, 0.5993, 0.09375, 0.4855, 0.0625, 0.5223, 0.0625, 0.5223, 0.09375, 0.4855, 0.09375, 0.3125, 0.5625, 0.3438, 0.5625, 0.3438, 0.5938, 0.3125, 0.5938, 0.625, 0.5625, 0.6562, 0.5625, 0.6562, 0.5938, 0.625, 0.5938, 0.6875, 0.5625, 0.7188, 0.5625, 0.7188, 0.5938, 0.6875, 0.5938, 0.25, 0.5625, 0.2812, 0.5625, 0.2812, 0.5938, 0.25, 0.5938, 0.1875, 0.5625, 0.2188, 0.5625, 0.2188, 0.5938, 0.1875, 0.5938, 0.75, 0.5625, 0.7812, 0.5625, 0.7812, 0.5938, 0.75, 0.5938, 0.8125, 0.5625, 0.8438, 0.5625, 0.8438, 0.5938, 0.8125, 0.5938, 0.125, 0.5625, 0.1562, 0.5625, 0.1562, 0.5938, 0.125, 0.5938, 0.7812, 0.5625, 0.8125, 0.5625, 0.8125, 0.5938, 0.7812, 0.5938, 0.1562, 0.5625, 0.1875, 0.5625, 0.1875, 0.5938, 0.1562, 0.5938, 0.2812, 0.5625, 0.3125, 0.5625, 0.3125, 0.5938, 0.2812, 0.5938, 0.6562, 0.5625, 0.6875, 0.5625, 0.6875, 0.5938, 0.6562, 0.5938, 0.5993, 0.125, 0.625, 0.125, 0.625, 0.1562, 0.5993, 0.1562, 0.4855, 0.125, 0.5223, 0.125, 0.5223, 0.1562, 0.4855, 0.1562, 0.548, 0.125, 0.5737, 0.125, 0.5737, 0.1562, 0.548, 0.1562, 0.4118, 0.125, 0.4487, 0.125, 0.4487, 0.1562, 0.4118, 0.1562, 0.4487, 0.125, 0.4855, 0.125, 0.4855, 0.1562, 0.4487, 0.1562, 0.375, 0.125, 0.4118, 0.125, 0.4118, 0.1562, 0.375, 0.1562, 0.5737, 0.125, 0.5993, 0.125, 0.5993, 0.1562, 0.5737, 0.1562, 0.5737, 0.5625, 0.5993, 0.5625, 0.5993, 0.5938, 0.5737, 0.5938, 0.375, 0.5625, 0.4118, 0.5625, 0.4118, 0.5938, 0.375, 0.5938, 0.4487, 0.5625, 0.4855, 0.5625, 0.4855, 0.5938, 0.4487, 0.5938, 0.4118, 0.5625, 0.4487, 0.5625, 0.4487, 0.5938, 0.4118, 0.5938, 0.7188, 0.5625, 0.75, 0.5625, 0.75, 0.5938, 0.7188, 0.5938, 0.2188, 0.5625, 0.25, 0.5625, 0.25, 0.5938, 0.2188, 0.5938, 0.548, 0.5625, 0.5737, 0.5625, 0.5737, 0.5938, 0.548, 0.5938, 0.4855, 0.5625, 0.5223, 0.5625, 0.5223, 0.5938, 0.4855, 0.5938, 0.5993, 0.5625, 0.625, 0.5625, 0.625, 0.5938, 0.5993, 0.5938, 0.3438, 0.5625, 0.375, 0.5625, 0.375, 0.5938, 0.3438, 0.5938, 0.8438, 0.5625, 0.875, 0.5625, 0.875, 0.5938, 0.8438, 0.5938, 0.3125, 0.5, 0.3438, 0.5, 0.3438, 0.5312, 0.3125, 0.5312, 0.625, 0.5, 0.6562, 0.5, 0.6562, 0.5312, 0.625, 0.5312, 0.6875, 0.5, 0.7188, 0.5, 0.7188, 0.5312, 0.6875, 0.5312, 0.25, 0.5, 0.2812, 0.5, 0.2812, 0.5312, 0.25, 0.5312, 0.1875, 0.5, 0.2188, 0.5, 0.2188, 0.5312, 0.1875, 0.5312, 0.75, 0.5, 0.7812, 0.5, 0.7812, 0.5312, 0.75, 0.5312, 0.8125, 0.5, 0.8438, 0.5, 0.8438, 0.5312, 0.8125, 0.5312, 0.125, 0.5, 0.1562, 0.5, 0.1562, 0.5312, 0.125, 0.5312, 0.1562, 0.5, 0.1875, 0.5, 0.1875, 0.5312, 0.1562, 0.5312, 0.7812, 0.5, 0.8125, 0.5, 0.8125, 0.5312, 0.7812, 0.5312, 0.6562, 0.5, 0.6875, 0.5, 0.6875, 0.5312, 0.6562, 0.5312, 0.2812, 0.5, 0.3125, 0.5, 0.3125, 0.5312, 0.2812, 0.5312, 0.8438, 0.5, 0.875, 0.5, 0.875, 0.5312, 0.8438, 0.5312, 0.3438, 0.5, 0.375, 0.5, 0.375, 0.5312, 0.3438, 0.5312, 0.5993, 0.5, 0.625, 0.5, 0.625, 0.5312, 0.5993, 0.5312, 0.4855, 0.5, 0.5223, 0.5, 0.5223, 0.5312, 0.4855, 0.5312, 0.548, 0.5, 0.5737, 0.5, 0.5737, 0.5312, 0.548, 0.5312, 0.2188, 0.5, 0.25, 0.5, 0.25, 0.5312, 0.2188, 0.5312, 0.7188, 0.5, 0.75, 0.5, 0.75, 0.5312, 0.7188, 0.5312, 0.4118, 0.5, 0.4487, 0.5, 0.4487, 0.5312, 0.4118, 0.5312, 0.4487, 0.5, 0.4855, 0.5, 0.4855, 0.5312, 0.4487, 0.5312, 0.375, 0.5, 0.4118, 0.5, 0.4118, 0.5312, 0.375, 0.5312, 0.5737, 0.5, 0.5993, 0.5, 0.5993, 0.5312, 0.5737, 0.5312, 0.5737, 0.1875, 0.5993, 0.1875, 0.5993, 0.2188, 0.5737, 0.2188, 0.375, 0.1875, 0.4118, 0.1875, 0.4118, 0.2188, 0.375, 0.2188, 0.4487, 0.1875, 0.4855, 0.1875, 0.4855, 0.2188, 0.4487, 0.2188, 0.4118, 0.1875, 0.4487, 0.1875, 0.4487, 0.2188, 0.4118, 0.2188, 0.548, 0.1875, 0.5737, 0.1875, 0.5737, 0.2188, 0.548, 0.2188, 0.4855, 0.1875, 0.5223, 0.1875, 0.5223, 0.2188, 0.4855, 0.2188, 0.5993, 0.1875, 0.625, 0.1875, 0.625, 0.2188, 0.5993, 0.2188, 0.3125, 0.7031, 0.3438, 0.7031, 0.3438, 0.7188, 0.3125, 0.7188, 0.625, 0.7031, 0.6562, 0.7031, 0.6562, 0.7188, 0.625, 0.7188, 0.6875, 0.7031, 0.7188, 0.7031, 0.7188, 0.7188, 0.6875, 0.7188, 0.25, 0.7031, 0.2812, 0.7031, 0.2812, 0.7188, 0.25, 0.7188, 0.1875, 0.7031, 0.2188, 0.7031, 0.2188, 0.7188, 0.1875, 0.7188, 0.75, 0.7031, 0.7812, 0.7031, 0.7812, 0.7188, 0.75, 0.7188, 0.8125, 0.7031, 0.8438, 0.7031, 0.8438, 0.7188, 0.8125, 0.7188, 0.125, 0.7031, 0.1562, 0.7031, 0.1562, 0.7188, 0.125, 0.7188, 0.7812, 0.7031, 0.8125, 0.7031, 0.8125, 0.7188, 0.7812, 0.7188, 0.1562, 0.7031, 0.1875, 0.7031, 0.1875, 0.7188, 0.1562, 0.7188, 0.2812, 0.7031, 0.3125, 0.7031, 0.3125, 0.7188, 0.2812, 0.7188, 0.6562, 0.7031, 0.6875, 0.7031, 0.6875, 0.7188, 0.6562, 0.7188, 0.4855, 0.0, 0.5223, 0.0, 0.5223, 0.03125, 0.4855, 0.03125, 0.5993, 0.0, 0.625, 0.0, 0.625, 0.03125, 0.5993, 0.03125, 0.548, 0.0, 0.5737, 0.0, 0.5737, 0.03125, 0.548, 0.03125, 0.4118, 0.0, 0.4487, 0.0, 0.4487, 0.03125, 0.4118, 0.03125, 0.4487, 0.0, 0.4855, 0.0, 0.4855, 0.03125, 0.4487, 0.03125, 0.375, 0.0, 0.4118, 0.0, 0.4118, 0.03125, 0.375, 0.03125, 0.5737, 0.0, 0.5993, 0.0, 0.5993, 0.03125, 0.5737, 0.03125, 0.5737, 0.7031, 0.5993, 0.7031, 0.5993, 0.7188, 0.5737, 0.7188, 0.375, 0.7031, 0.4118, 0.7031, 0.4118, 0.7188, 0.375, 0.7188, 0.4487, 0.7031, 0.4855, 0.7031, 0.4855, 0.7188, 0.4487, 0.7188, 0.4118, 0.7031, 0.4487, 0.7031, 0.4487, 0.7188, 0.4118, 0.7188, 0.2188, 0.7031, 0.25, 0.7031, 0.25, 0.7188, 0.2188, 0.7188, 0.7188, 0.7031, 0.75, 0.7031, 0.75, 0.7188, 0.7188, 0.7188, 0.548, 0.7031, 0.5737, 0.7031, 0.5737, 0.7188, 0.548, 0.7188, 0.8438, 0.7031, 0.875, 0.7031, 0.875, 0.7188, 0.8438, 0.7188, 0.3438, 0.7031, 0.375, 0.7031, 0.375, 0.7188, 0.3438, 0.7188, 0.5993, 0.7031, 0.625, 0.7031, 0.625, 0.7188, 0.5993, 0.7188, 0.4855, 0.7031, 0.5223, 0.7031, 0.5223, 0.7188, 0.4855, 0.7188, 0.4855, 0.6875, 0.5223, 0.6875, 0.5223, 0.7031, 0.4855, 0.7031, 0.5993, 0.6875, 0.625, 0.6875, 0.625, 0.7031, 0.5993, 0.7031, 0.3438, 0.6875, 0.375, 0.6875, 0.375, 0.7031, 0.3438, 0.7031, 0.8438, 0.6875, 0.875, 0.6875, 0.875, 0.7031, 0.8438, 0.7031, 0.548, 0.6875, 0.5737, 0.6875, 0.5737, 0.7031, 0.548, 0.7031, 0.7188, 0.6875, 0.75, 0.6875, 0.75, 0.7031, 0.7188, 0.7031, 0.2188, 0.6875, 0.25, 0.6875, 0.25, 0.7031, 0.2188, 0.7031, 0.4118, 0.6875, 0.4487, 0.6875, 0.4487, 0.7031, 0.4118, 0.7031, 0.4487, 0.6875, 0.4855, 0.6875, 0.4855, 0.7031, 0.4487, 0.7031, 0.375, 0.6875, 0.4118, 0.6875, 0.4118, 0.7031, 0.375, 0.7031, 0.5737, 0.6875, 0.5993, 0.6875, 0.5993, 0.7031, 0.5737, 0.7031, 0.6562, 0.6875, 0.6875, 0.6875, 0.6875, 0.7031, 0.6562, 0.7031, 0.2812, 0.6875, 0.3125, 0.6875, 0.3125, 0.7031, 0.2812, 0.7031, 0.1562, 0.6875, 0.1875, 0.6875, 0.1875, 0.7031, 0.1562, 0.7031, 0.7812, 0.6875, 0.8125, 0.6875, 0.8125, 0.7031, 0.7812, 0.7031, 0.125, 0.6875, 0.1562, 0.6875, 0.1562, 0.7031, 0.125, 0.7031, 0.8125, 0.6875, 0.8438, 0.6875, 0.8438, 0.7031, 0.8125, 0.7031, 0.75, 0.6875, 0.7812, 0.6875, 0.7812, 0.7031, 0.75, 0.7031, 0.1875, 0.6875, 0.2188, 0.6875, 0.2188, 0.7031, 0.1875, 0.7031, 0.25, 0.6875, 0.2812, 0.6875, 0.2812, 0.7031, 0.25, 0.7031, 0.6875, 0.6875, 0.7188, 0.6875, 0.7188, 0.7031, 0.6875, 0.7031, 0.625, 0.6875, 0.6562, 0.6875, 0.6562, 0.7031, 0.625, 0.7031, 0.3125, 0.6875, 0.3438, 0.6875, 0.3438, 0.7031, 0.3125, 0.7031, 0.4855, 0.03125, 0.5223, 0.03125, 0.5223, 0.04688, 0.4855, 0.04688, 0.5993, 0.03125, 0.625, 0.03125, 0.625, 0.04688, 0.5993, 0.04688, 0.548, 0.03125, 0.5737, 0.03125, 0.5737, 0.04688, 0.548, 0.04688, 0.4118, 0.03125, 0.4487, 0.03125, 0.4487, 0.04688, 0.4118, 0.04688, 0.4487, 0.03125, 0.4855, 0.03125, 0.4855, 0.04688, 0.4487, 0.04688, 0.375, 0.03125, 0.4118, 0.03125, 0.4118, 0.04688, 0.375, 0.04688, 0.5737, 0.03125, 0.5993, 0.03125, 0.5993, 0.04688, 0.5737, 0.04688, 0.5223, 0.03125, 0.548, 0.03125, 0.548, 0.04688, 0.5223, 0.04688, 0.5223, 0.6875, 0.548, 0.6875, 0.548, 0.7031, 0.5223, 0.7031, 0.5223, 0.7031, 0.548, 0.7031, 0.548, 0.7188, 0.5223, 0.7188, 0.5223, 0.0, 0.548, 0.0, 0.548, 0.03125, 0.5223, 0.03125, 0.5223, 0.1875, 0.548, 0.1875, 0.548, 0.2188, 0.5223, 0.2188, 0.5223, 0.5, 0.548, 0.5, 0.548, 0.5312, 0.5223, 0.5312, 0.5223, 0.5625, 0.548, 0.5625, 0.548, 0.5938, 0.5223, 0.5938, 0.5223, 0.125, 0.548, 0.125, 0.548, 0.1562, 0.5223, 0.1562, 0.5223, 0.0625, 0.548, 0.0625, 0.548, 0.09375, 0.5223, 0.09375, 0.5223, 0.625, 0.548, 0.625, 0.548, 0.6562, 0.5223, 0.6562, 0.5223, 0.4375, 0.548, 0.4375, 0.548, 0.4688, 0.5223, 0.4688, 0.5223, 0.75, 0.548, 0.75, 0.548, 0.7812, 0.5223, 0.7812, 0.5223, 0.8125, 0.548, 0.8125, 0.548, 0.8438, 0.5223, 0.8438, 0.5223, 0.375, 0.548, 0.375, 0.548, 0.4062, 0.5223, 0.4062, 0.5223, 0.3125, 0.548, 0.3125, 0.548, 0.3438, 0.5223, 0.3438, 0.5223, 0.875, 0.548, 0.875, 0.548, 0.9062, 0.5223, 0.9062, 0.5223, 0.9375, 0.548, 0.9375, 0.548, 0.9688, 0.5223, 0.9688, 0.5223, 0.25, 0.548, 0.25, 0.548, 0.2812, 0.5223, 0.2812, 0.5223, 0.9062, 0.548, 0.9062, 0.548, 0.9375, 0.5223, 0.9375, 0.5223, 0.2812, 0.548, 0.2812, 0.548, 0.3125, 0.5223, 0.3125, 0.5223, 0.4062, 0.548, 0.4062, 0.548, 0.4375, 0.5223, 0.4375, 0.5223, 0.7812, 0.548, 0.7812, 0.548, 0.8125, 0.5223, 0.8125, 0.5223, 0.5312, 0.548, 0.5312, 0.548, 0.5625, 0.5223, 0.5625, 0.5223, 0.1562, 0.548, 0.1562, 0.548, 0.1875, 0.5223, 0.1875, 0.5223, 0.04688, 0.548, 0.04688, 0.548, 0.0625, 0.5223, 0.0625, 0.5223, 0.6562, 0.548, 0.6562, 0.548, 0.6875, 0.5223, 0.6875, 0.5223, 0.3438, 0.548, 0.3438, 0.548, 0.375, 0.5223, 0.375, 0.5223, 0.8438, 0.548, 0.8438, 0.548, 0.875, 0.5223, 0.875, 0.5223, 0.9688, 0.548, 0.9688, 0.548, 1.0, 0.5223, 1.0, 0.5223, 0.25, 0.548, 0.25, 0.548, 0.25, 0.5223, 0.25, 0.5223, 0.75, 0.548, 0.75, 0.548, 0.75, 0.5223, 0.75, 0.5223, 0.4688, 0.548, 0.4688, 0.548, 0.5, 0.5223, 0.5, 0.5223, 0.5, 0.548, 0.5, 0.548, 0.5, 0.5223, 0.5, 0.5223, 0.2188, 0.548, 0.2188, 0.548, 0.25, 0.5223, 0.25, 0.5223, 1.0, 0.548, 1.0, 0.548, 1.0, 0.5223, 1.0, 0.5223, 0.7188, 0.548, 0.7188, 0.548, 0.75, 0.5223, 0.75, 0.5223, 0.5938, 0.548, 0.5938, 0.548, 0.625, 0.5223, 0.625, 0.5223, 0.09375, 0.548, 0.09375, 0.548, 0.125, 0.5223, 0.125])
me_cube.materials.append(mat_material)
me_cube.use_mirror_vertex_groups = False
me_cube.update()

# ---- objects
ob_cube = bpy.data.objects.new('Cube', me_cube)
ob_light = bpy.data.objects.new('Light', light_light)
ob_camera = bpy.data.objects.new('Camera', cam_camera)

# ---- transforms, parenting, visibility, modifiers, constraints
ob_cube.location = (0.0, 0.0, 0.0)
ob_cube.lock_rotations_4d = False
ob_cube.empty_display_type = 'ARROWS'
ob_cube.lineart.crease_threshold = 0.0
ob_light.location = (4.076, 1.005, 5.904)
ob_light.rotation_euler = (0.6503, 0.05522, 1.866)
ob_light.lock_rotations_4d = False
ob_light.empty_display_type = 'ARROWS'
ob_light.color = (0.0, 0.0, 0.0, 0.0)
ob_light.lineart.crease_threshold = 0.0
ob_camera.location = (7.359, -6.926, 4.958)
ob_camera.rotation_euler = (1.109, 0.0, 0.8149)
ob_camera.lock_rotations_4d = False
ob_camera.empty_display_type = 'ARROWS'
ob_camera.color = (0.0, 0.0, 0.0, 0.0)
ob_camera.display_type = 'WIRE'
ob_camera.lineart.crease_threshold = 0.0

# ---- collection membership
col_collection.objects.link(ob_cube)
col_collection.objects.link(ob_light)
col_collection.objects.link(ob_camera)

# ---- scene / render settings (as saved in the file)
scene.camera = ob_camera
scene.frame_start = 1; scene.frame_end = 250; scene.frame_set(1)
scene.render.engine = 'BLENDER_EEVEE_NEXT'
bpy.context.view_layer.update()
